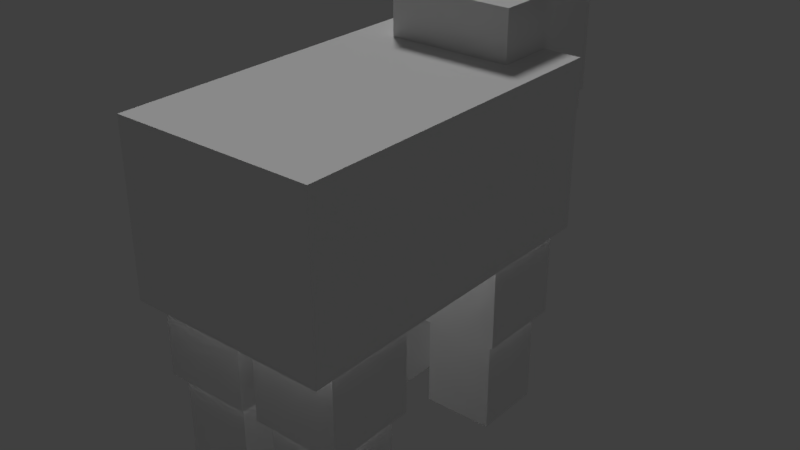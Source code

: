 # Source: sheep.blend  (saved by Blender 2.79.0; exported with 4.5.12 LTS)
import bpy
from mathutils import Matrix  # noqa: F401  (used for matrix-valued properties, if any)

bpy.ops.wm.read_factory_settings(use_empty=True)
scene = bpy.context.scene
scene.name = 'Scene'

# ---- collections
col_collection_1 = bpy.data.collections.new('Collection 1'); scene.collection.children.link(col_collection_1)

# ---- materials (node trees are filled in below, after node groups)
mat_0_001 = bpy.data.materials.new('0.001')
mat_0_001.alpha_threshold = 0.0
mat_0_001.use_transparent_shadow = False
mat_0_001.roughness = 0.5
mat_0 = bpy.data.materials.new('0')
mat_0.alpha_threshold = 0.0
mat_0.use_transparent_shadow = False
mat_0.roughness = 0.5

# ---- material node trees

# ---- world
world_world = bpy.data.worlds.new('World'); scene.world = world_world
world_world.color = (0.05088, 0.05088, 0.05088)
world_world.use_sun_shadow = False
world_world.sun_shadow_jitter_overblur = 0.0
world_world.cycles.sampling_method = 'MANUAL'

# ---- lights
light_sun = bpy.data.lights.new('Sun', 'SUN')
light_sun.transmission_factor = 0.0
light_sun.angle = 0.1993
light_sun.energy = 1.0
light_sun.shadow_buffer_clip_start = 0.5
light_sun.shadow_soft_size = 0.1
light_sun.shadow_cascade_max_distance = 1000.0
light_spot_001 = bpy.data.lights.new('Spot.001', 'SUN')
light_spot_001.transmission_factor = 0.0
light_spot_001.angle = 0.1993
light_spot_001.energy = 1.0
light_spot_001.shadow_buffer_clip_start = 0.5
light_spot_001.shadow_soft_size = 0.1
light_spot_001.shadow_cascade_max_distance = 1000.0

# ---- meshes
me_leg2_001 = bpy.data.meshes.new('leg2.001')
me_leg2_001.from_pydata([(2.5, 3.5, 2.5), (2.5, -3.5, 2.5), (2.5, 3.5, -2.5), (2.5, -3.5, -2.5), (-2.5, 3.5, -2.5), (-2.5, -3.5, -2.5), (-2.5, 3.5, 2.5), (-2.5, -3.5, 2.5)], [], [(5, 7, 6, 4), (7, 1, 0, 6), (3, 5, 4, 2), (6, 0, 2, 4), (1, 3, 2, 0), (5, 3, 1, 7)])
me_leg2_001.polygons.foreach_set('use_smooth', [True] * 6)
_k = set([(0, 1), (0, 2), (0, 6), (1, 3), (1, 7), (2, 3), (2, 4), (3, 5), (4, 5), (4, 6), (5, 7), (6, 7)])
me_leg2_001.attributes.new('sharp_edge', 'BOOLEAN', 'EDGE').data.foreach_set('value', [ (min(e.vertices), max(e.vertices)) in _k for e in me_leg2_001.edges])
_uv = me_leg2_001.uv_layers.new(name='UVMap')
_uv.uv.foreach_set('vector', [0.126, 0.1885, 0.1865, 0.1885, 0.1865, 0.374, 0.126, 0.374, 0.1885, 0.1885, 0.249, 0.1885, 0.249, 0.374, 0.1885, 0.374, 0.06348, 0.1885, 0.124, 0.1885, 0.124, 0.374, 0.06348, 0.374, 0.124, 0.499, 0.06348, 0.499, 0.06348, 0.376, 0.124, 0.376, 0.0009766, 0.1885, 0.06152, 0.1885, 0.06152, 0.374, 0.0009766, 0.374, 0.1865, 0.376, 0.126, 0.376, 0.126, 0.499, 0.1865, 0.499])
me_leg2_001.materials.append(mat_0_001)
me_leg2_001.use_remesh_preserve_volume = False
me_leg2_001.use_remesh_preserve_attributes = False
me_leg2_001.use_mirror_vertex_groups = False
me_leg2_001.update()
me_leg2_001.normals_split_custom_set([tuple(v) for v in zip(*[iter([-1.0, 0.0, 0.0, -1.0, 0.0, 0.0, -1.0, 0.0, 0.0, -1.0, 0.0, 0.0, 0.0, 0.0, 1.0, 0.0, 0.0, 1.0, 0.0, 0.0, 1.0, 0.0, 0.0, 1.0, 0.0, 0.0, -1.0, 0.0, 0.0, -1.0, 0.0, 0.0, -1.0, 0.0, 0.0, -1.0, 0.0, 1.0, 0.0, 0.0, 1.0, 0.0, 0.0, 1.0, 0.0, 0.0, 1.0, 0.0, 1.0, 0.0, 0.0, 1.0, 0.0, 0.0, 1.0, 0.0, 0.0, 1.0, 0.0, 0.0, 0.0, -1.0, 0.0, 0.0, -1.0, 0.0, 0.0, -1.0, 0.0, 0.0, -1.0, 0.0])] * 3)])
me_head_001 = bpy.data.meshes.new('head.001')
me_head_001.from_pydata([(3.6, 3.6, 3.6), (3.6, -3.6, 3.6), (3.6, 3.6, -3.6), (3.6, -3.6, -3.6), (-3.6, 3.6, -3.6), (-3.6, -3.6, -3.6), (-3.6, 3.6, 3.6), (-3.6, -3.6, 3.6)], [], [(6, 0, 2, 4), (1, 3, 2, 0), (3, 5, 4, 2), (5, 7, 6, 4), (7, 1, 0, 6), (5, 3, 1, 7)])
me_head_001.polygons.foreach_set('use_smooth', [True] * 6)
_k = set([(0, 1), (0, 2), (0, 6), (1, 3), (1, 7), (2, 3), (2, 4), (3, 5), (4, 5), (4, 6), (5, 7), (6, 7)])
me_head_001.attributes.new('sharp_edge', 'BOOLEAN', 'EDGE').data.foreach_set('value', [ (min(e.vertices), max(e.vertices)) in _k for e in me_head_001.edges])
_uv = me_head_001.uv_layers.new(name='UVMap')
_uv.uv.foreach_set('vector', [0.124, 0.499, 0.06348, 0.499, 0.06348, 0.376, 0.124, 0.376, 0.0009766, 0.1885, 0.06152, 0.1885, 0.06152, 0.374, 0.0009766, 0.374, 0.06348, 0.1885, 0.124, 0.1885, 0.124, 0.374, 0.06348, 0.374, 0.126, 0.1885, 0.1865, 0.1885, 0.1865, 0.374, 0.126, 0.374, 0.1885, 0.1885, 0.249, 0.1885, 0.249, 0.374, 0.1885, 0.374, 0.1865, 0.376, 0.126, 0.376, 0.126, 0.499, 0.1865, 0.499])
me_head_001.materials.append(mat_0_001)
me_head_001.use_remesh_preserve_volume = False
me_head_001.use_remesh_preserve_attributes = False
me_head_001.use_mirror_vertex_groups = False
me_head_001.update()
me_head_001.normals_split_custom_set([tuple(v) for v in zip(*[iter([0.0, 1.0, 0.0, 0.0, 1.0, 0.0, 0.0, 1.0, 0.0, 0.0, 1.0, 0.0, 1.0, 0.0, 0.0, 1.0, 0.0, 0.0, 1.0, 0.0, 0.0, 1.0, 0.0, 0.0, 0.0, 0.0, -1.0, 0.0, 0.0, -1.0, 0.0, 0.0, -1.0, 0.0, 0.0, -1.0, -1.0, 0.0, 0.0, -1.0, 0.0, 0.0, -1.0, 0.0, 0.0, -1.0, 0.0, 0.0, 0.0, 0.0, 1.0, 0.0, 0.0, 1.0, 0.0, 0.0, 1.0, 0.0, 0.0, 1.0, 0.0, -1.0, 0.0, 0.0, -1.0, 0.0, 0.0, -1.0, 0.0, 0.0, -1.0, 0.0])] * 3)])
me_leg1_001 = bpy.data.meshes.new('leg1.001')
me_leg1_001.from_pydata([(2.5, 3.5, 2.5), (2.5, -3.5, 2.5), (2.5, 3.5, -2.5), (2.5, -3.5, -2.5), (-2.5, 3.5, -2.5), (-2.5, -3.5, -2.5), (-2.5, 3.5, 2.5), (-2.5, -3.5, 2.5)], [], [(5, 7, 6, 4), (7, 1, 0, 6), (3, 5, 4, 2), (6, 0, 2, 4), (1, 3, 2, 0), (5, 3, 1, 7)])
me_leg1_001.polygons.foreach_set('use_smooth', [True] * 6)
_k = set([(0, 1), (0, 2), (0, 6), (1, 3), (1, 7), (2, 3), (2, 4), (3, 5), (4, 5), (4, 6), (5, 7), (6, 7)])
me_leg1_001.attributes.new('sharp_edge', 'BOOLEAN', 'EDGE').data.foreach_set('value', [ (min(e.vertices), max(e.vertices)) in _k for e in me_leg1_001.edges])
_uv = me_leg1_001.uv_layers.new(name='UVMap')
_uv.uv.foreach_set('vector', [0.126, 0.1885, 0.1865, 0.1885, 0.1865, 0.374, 0.126, 0.374, 0.1885, 0.1885, 0.249, 0.1885, 0.249, 0.374, 0.1885, 0.374, 0.06348, 0.1885, 0.124, 0.1885, 0.124, 0.374, 0.06348, 0.374, 0.124, 0.499, 0.06348, 0.499, 0.06348, 0.376, 0.124, 0.376, 0.0009766, 0.1885, 0.06152, 0.1885, 0.06152, 0.374, 0.0009766, 0.374, 0.1865, 0.376, 0.126, 0.376, 0.126, 0.499, 0.1865, 0.499])
me_leg1_001.materials.append(mat_0_001)
me_leg1_001.use_remesh_preserve_volume = False
me_leg1_001.use_remesh_preserve_attributes = False
me_leg1_001.use_mirror_vertex_groups = False
me_leg1_001.update()
me_leg1_001.normals_split_custom_set([tuple(v) for v in zip(*[iter([-1.0, 0.0, 0.0, -1.0, 0.0, 0.0, -1.0, 0.0, 0.0, -1.0, 0.0, 0.0, 0.0, 0.0, 1.0, 0.0, 0.0, 1.0, 0.0, 0.0, 1.0, 0.0, 0.0, 1.0, 0.0, 0.0, -1.0, 0.0, 0.0, -1.0, 0.0, 0.0, -1.0, 0.0, 0.0, -1.0, 0.0, 1.0, 0.0, 0.0, 1.0, 0.0, 0.0, 1.0, 0.0, 0.0, 1.0, 0.0, 1.0, 0.0, 0.0, 1.0, 0.0, 0.0, 1.0, 0.0, 0.0, 1.0, 0.0, 0.0, 0.0, -1.0, 0.0, 0.0, -1.0, 0.0, 0.0, -1.0, 0.0, 0.0, -1.0, 0.0])] * 3)])
me_body_001 = bpy.data.meshes.new('body.001')
me_body_001.from_pydata([(5.75, 9.75, 4.75), (5.75, -9.75, 4.75), (5.75, 9.75, -4.75), (5.75, -9.75, -4.75), (-5.75, 9.75, -4.75), (-5.75, -9.75, -4.75), (-5.75, 9.75, 4.75), (-5.75, -9.75, 4.75)], [], [(5, 7, 6, 4), (5, 3, 1, 7), (1, 3, 2, 0), (3, 5, 4, 2), (6, 0, 2, 4), (7, 1, 0, 6)])
me_body_001.polygons.foreach_set('use_smooth', [True] * 6)
_k = set([(0, 1), (0, 2), (0, 6), (1, 3), (1, 7), (2, 3), (2, 4), (3, 5), (4, 5), (4, 6), (5, 7), (6, 7)])
me_body_001.attributes.new('sharp_edge', 'BOOLEAN', 'EDGE').data.foreach_set('value', [ (min(e.vertices), max(e.vertices)) in _k for e in me_body_001.edges])
_uv = me_body_001.uv_layers.new(name='UVMap')
_uv.uv.foreach_set('vector', [0.6572, 0.06348, 0.749, 0.06348, 0.749, 0.5615, 0.6572, 0.5615, 0.8115, 0.5635, 0.6572, 0.5635, 0.6572, 0.749, 0.8115, 0.749, 0.4385, 0.06348, 0.5303, 0.06348, 0.5303, 0.5615, 0.4385, 0.5615, 0.5322, 0.06348, 0.6553, 0.06348, 0.6553, 0.5615, 0.5322, 0.5615, 0.6553, 0.749, 0.5322, 0.749, 0.5322, 0.5635, 0.6553, 0.5635, 0.751, 0.06348, 0.874, 0.06348, 0.874, 0.5615, 0.751, 0.5615])
me_body_001.materials.append(mat_0_001)
me_body_001.use_remesh_preserve_volume = False
me_body_001.use_remesh_preserve_attributes = False
me_body_001.use_mirror_vertex_groups = False
me_body_001.update()
me_body_001.normals_split_custom_set([tuple(v) for v in zip(*[iter([-1.0, 0.0, 0.0, -1.0, 0.0, 0.0, -1.0, 0.0, 0.0, -1.0, 0.0, 0.0, 0.0, -1.0, 0.0, 0.0, -1.0, 0.0, 0.0, -1.0, 0.0, 0.0, -1.0, 0.0, 1.0, 0.0, 0.0, 1.0, 0.0, 0.0, 1.0, 0.0, 0.0, 1.0, 0.0, 0.0, 0.0, 0.0, -1.0, 0.0, 0.0, -1.0, 0.0, 0.0, -1.0, 0.0, 0.0, -1.0, 0.0, 1.0, 0.0, 0.0, 1.0, 0.0, 0.0, 1.0, 0.0, 0.0, 1.0, 0.0, 0.0, 0.0, 1.0, 0.0, 0.0, 1.0, 0.0, 0.0, 1.0, 0.0, 0.0, 1.0])] * 3)])
me_leg0_001 = bpy.data.meshes.new('leg0.001')
me_leg0_001.from_pydata([(2.5, 3.5, 2.5), (2.5, -3.5, 2.5), (2.5, 3.5, -2.5), (2.5, -3.5, -2.5), (-2.5, 3.5, -2.5), (-2.5, -3.5, -2.5), (-2.5, 3.5, 2.5), (-2.5, -3.5, 2.5)], [], [(5, 7, 6, 4), (7, 1, 0, 6), (3, 5, 4, 2), (6, 0, 2, 4), (1, 3, 2, 0), (5, 3, 1, 7)])
me_leg0_001.polygons.foreach_set('use_smooth', [True] * 6)
_k = set([(0, 1), (0, 2), (0, 6), (1, 3), (1, 7), (2, 3), (2, 4), (3, 5), (4, 5), (4, 6), (5, 7), (6, 7)])
me_leg0_001.attributes.new('sharp_edge', 'BOOLEAN', 'EDGE').data.foreach_set('value', [ (min(e.vertices), max(e.vertices)) in _k for e in me_leg0_001.edges])
_uv = me_leg0_001.uv_layers.new(name='UVMap')
_uv.uv.foreach_set('vector', [0.126, 0.1885, 0.1865, 0.1885, 0.1865, 0.374, 0.126, 0.374, 0.1885, 0.1885, 0.249, 0.1885, 0.249, 0.374, 0.1885, 0.374, 0.06348, 0.1885, 0.124, 0.1885, 0.124, 0.374, 0.06348, 0.374, 0.124, 0.499, 0.06348, 0.499, 0.06348, 0.376, 0.124, 0.376, 0.0009766, 0.1885, 0.06152, 0.1885, 0.06152, 0.374, 0.0009766, 0.374, 0.1865, 0.376, 0.126, 0.376, 0.126, 0.499, 0.1865, 0.499])
me_leg0_001.materials.append(mat_0_001)
me_leg0_001.use_remesh_preserve_volume = False
me_leg0_001.use_remesh_preserve_attributes = False
me_leg0_001.use_mirror_vertex_groups = False
me_leg0_001.update()
me_leg0_001.normals_split_custom_set([tuple(v) for v in zip(*[iter([-1.0, 0.0, 0.0, -1.0, 0.0, 0.0, -1.0, 0.0, 0.0, -1.0, 0.0, 0.0, 0.0, 0.0, 1.0, 0.0, 0.0, 1.0, 0.0, 0.0, 1.0, 0.0, 0.0, 1.0, 0.0, 0.0, -1.0, 0.0, 0.0, -1.0, 0.0, 0.0, -1.0, 0.0, 0.0, -1.0, 0.0, 1.0, 0.0, 0.0, 1.0, 0.0, 0.0, 1.0, 0.0, 0.0, 1.0, 0.0, 1.0, 0.0, 0.0, 1.0, 0.0, 0.0, 1.0, 0.0, 0.0, 1.0, 0.0, 0.0, 0.0, -1.0, 0.0, 0.0, -1.0, 0.0, 0.0, -1.0, 0.0, 0.0, -1.0, 0.0])] * 3)])
me_leg3_001 = bpy.data.meshes.new('leg3.001')
me_leg3_001.from_pydata([(2.5, 3.5, 2.5), (2.5, -3.5, 2.5), (2.5, 3.5, -2.5), (2.5, -3.5, -2.5), (-2.5, 3.5, -2.5), (-2.5, -3.5, -2.5), (-2.5, 3.5, 2.5), (-2.5, -3.5, 2.5)], [], [(5, 7, 6, 4), (7, 1, 0, 6), (3, 5, 4, 2), (6, 0, 2, 4), (1, 3, 2, 0), (5, 3, 1, 7)])
me_leg3_001.polygons.foreach_set('use_smooth', [True] * 6)
_k = set([(0, 1), (0, 2), (0, 6), (1, 3), (1, 7), (2, 3), (2, 4), (3, 5), (4, 5), (4, 6), (5, 7), (6, 7)])
me_leg3_001.attributes.new('sharp_edge', 'BOOLEAN', 'EDGE').data.foreach_set('value', [ (min(e.vertices), max(e.vertices)) in _k for e in me_leg3_001.edges])
_uv = me_leg3_001.uv_layers.new(name='UVMap')
_uv.uv.foreach_set('vector', [0.126, 0.1885, 0.1865, 0.1885, 0.1865, 0.374, 0.126, 0.374, 0.1885, 0.1885, 0.249, 0.1885, 0.249, 0.374, 0.1885, 0.374, 0.06348, 0.1885, 0.124, 0.1885, 0.124, 0.374, 0.06348, 0.374, 0.124, 0.499, 0.06348, 0.499, 0.06348, 0.376, 0.124, 0.376, 0.0009766, 0.1885, 0.06152, 0.1885, 0.06152, 0.374, 0.0009766, 0.374, 0.1865, 0.376, 0.126, 0.376, 0.126, 0.499, 0.1865, 0.499])
me_leg3_001.materials.append(mat_0_001)
me_leg3_001.use_remesh_preserve_volume = False
me_leg3_001.use_remesh_preserve_attributes = False
me_leg3_001.use_mirror_vertex_groups = False
me_leg3_001.update()
me_leg3_001.normals_split_custom_set([tuple(v) for v in zip(*[iter([-1.0, 0.0, 0.0, -1.0, 0.0, 0.0, -1.0, 0.0, 0.0, -1.0, 0.0, 0.0, 0.0, 0.0, 1.0, 0.0, 0.0, 1.0, 0.0, 0.0, 1.0, 0.0, 0.0, 1.0, 0.0, 0.0, -1.0, 0.0, 0.0, -1.0, 0.0, 0.0, -1.0, 0.0, 0.0, -1.0, 0.0, 1.0, 0.0, 0.0, 1.0, 0.0, 0.0, 1.0, 0.0, 0.0, 1.0, 0.0, 1.0, 0.0, 0.0, 1.0, 0.0, 0.0, 1.0, 0.0, 0.0, 1.0, 0.0, 0.0, 0.0, -1.0, 0.0, 0.0, -1.0, 0.0, 0.0, -1.0, 0.0, 0.0, -1.0, 0.0])] * 3)])
me_leg2 = bpy.data.meshes.new('leg2')
me_leg2.from_pydata([(2.0, 6.0, 2.0), (2.0, -6.0, 2.0), (2.0, 6.0, -2.0), (2.0, -6.0, -2.0), (-2.0, 6.0, -2.0), (-2.0, -6.0, -2.0), (-2.0, 6.0, 2.0), (-2.0, -6.0, 2.0)], [], [(5, 7, 6, 4), (7, 1, 0, 6), (3, 5, 4, 2), (6, 0, 2, 4), (1, 3, 2, 0), (5, 3, 1, 7)])
me_leg2.polygons.foreach_set('use_smooth', [True] * 6)
_k = set([(0, 1), (0, 2), (0, 6), (1, 3), (1, 7), (2, 3), (2, 4), (3, 5), (4, 5), (4, 6), (5, 7), (6, 7)])
me_leg2.attributes.new('sharp_edge', 'BOOLEAN', 'EDGE').data.foreach_set('value', [ (min(e.vertices), max(e.vertices)) in _k for e in me_leg2.edges])
_uv = me_leg2.uv_layers.new(name='UVMap')
_uv.uv.foreach_set('vector', [0.126, 0.0009766, 0.1865, 0.0009766, 0.1865, 0.374, 0.126, 0.374, 0.1885, 0.0009766, 0.249, 0.0009766, 0.249, 0.374, 0.1885, 0.374, 0.06348, 0.0009766, 0.124, 0.0009766, 0.124, 0.374, 0.06348, 0.374, 0.124, 0.4365, 0.06348, 0.4365, 0.06348, 0.376, 0.124, 0.376, 0.0009766, 0.0009766, 0.06152, 0.0009766, 0.06152, 0.374, 0.0009766, 0.374, 0.1865, 0.376, 0.126, 0.376, 0.126, 0.499, 0.1865, 0.499])
me_leg2.materials.append(mat_0)
me_leg2.use_remesh_preserve_volume = False
me_leg2.use_remesh_preserve_attributes = False
me_leg2.use_mirror_vertex_groups = False
me_leg2.update()
me_leg2.normals_split_custom_set([tuple(v) for v in zip(*[iter([-1.0, 0.0, 0.0, -1.0, 0.0, 0.0, -1.0, 0.0, 0.0, -1.0, 0.0, 0.0, 0.0, 0.0, 1.0, 0.0, 0.0, 1.0, 0.0, 0.0, 1.0, 0.0, 0.0, 1.0, 0.0, 0.0, -1.0, 0.0, 0.0, -1.0, 0.0, 0.0, -1.0, 0.0, 0.0, -1.0, 0.0, 1.0, 0.0, 0.0, 1.0, 0.0, 0.0, 1.0, 0.0, 0.0, 1.0, 0.0, 1.0, 0.0, 0.0, 1.0, 0.0, 0.0, 1.0, 0.0, 0.0, 1.0, 0.0, 0.0, 0.0, -1.0, 0.0, 0.0, -1.0, 0.0, 0.0, -1.0, 0.0, 0.0, -1.0, 0.0])] * 3)])
me_head = bpy.data.meshes.new('head')
me_head.from_pydata([(3.0, 3.0, 4.0), (3.0, -3.0, 4.0), (3.0, 3.0, -4.0), (3.0, -3.0, -4.0), (-3.0, 3.0, -4.0), (-3.0, -3.0, -4.0), (-3.0, 3.0, 4.0), (-3.0, -3.0, 4.0)], [], [(5, 7, 6, 4), (7, 1, 0, 6), (3, 5, 4, 2), (6, 0, 2, 4), (1, 3, 2, 0), (5, 3, 1, 7)])
me_head.polygons.foreach_set('use_smooth', [True] * 6)
_k = set([(0, 1), (0, 2), (0, 6), (1, 3), (1, 7), (2, 3), (2, 4), (3, 5), (4, 5), (4, 6), (5, 7), (6, 7)])
me_head.attributes.new('sharp_edge', 'BOOLEAN', 'EDGE').data.foreach_set('value', [ (min(e.vertices), max(e.vertices)) in _k for e in me_head.edges])
_uv = me_head.uv_layers.new(name='UVMap')
_uv.uv.foreach_set('vector', [0.2197, 0.5635, 0.3428, 0.5635, 0.3428, 0.749, 0.2197, 0.749, 0.3447, 0.5635, 0.4365, 0.5635, 0.4365, 0.749, 0.3447, 0.749, 0.126, 0.5635, 0.2178, 0.5635, 0.2178, 0.749, 0.126, 0.749, 0.2178, 0.999, 0.126, 0.999, 0.126, 0.751, 0.2178, 0.751, 0.0009766, 0.5635, 0.124, 0.5635, 0.124, 0.749, 0.0009766, 0.749, 0.3115, 0.751, 0.2197, 0.751, 0.2197, 0.999, 0.3115, 0.999])
me_head.materials.append(mat_0)
me_head.use_remesh_preserve_volume = False
me_head.use_remesh_preserve_attributes = False
me_head.use_mirror_vertex_groups = False
me_head.update()
me_head.normals_split_custom_set([tuple(v) for v in zip(*[iter([-1.0, 0.0, 0.0, -1.0, 0.0, 0.0, -1.0, 0.0, 0.0, -1.0, 0.0, 0.0, 0.0, 0.0, 1.0, 0.0, 0.0, 1.0, 0.0, 0.0, 1.0, 0.0, 0.0, 1.0, 0.0, 0.0, -1.0, 0.0, 0.0, -1.0, 0.0, 0.0, -1.0, 0.0, 0.0, -1.0, 0.0, 1.0, 0.0, 0.0, 1.0, 0.0, 0.0, 1.0, 0.0, 0.0, 1.0, 0.0, 1.0, 0.0, 0.0, 1.0, 0.0, 0.0, 1.0, 0.0, 0.0, 1.0, 0.0, 0.0, 0.0, -1.0, 0.0, 0.0, -1.0, 0.0, 0.0, -1.0, 0.0, 0.0, -1.0, 0.0])] * 3)])
me_leg1 = bpy.data.meshes.new('leg1')
me_leg1.from_pydata([(2.0, 6.0, 2.0), (2.0, -6.0, 2.0), (2.0, 6.0, -2.0), (2.0, -6.0, -2.0), (-2.0, 6.0, -2.0), (-2.0, -6.0, -2.0), (-2.0, 6.0, 2.0), (-2.0, -6.0, 2.0)], [], [(5, 7, 6, 4), (7, 1, 0, 6), (3, 5, 4, 2), (6, 0, 2, 4), (1, 3, 2, 0), (5, 3, 1, 7)])
me_leg1.polygons.foreach_set('use_smooth', [True] * 6)
_k = set([(0, 1), (0, 2), (0, 6), (1, 3), (1, 7), (2, 3), (2, 4), (3, 5), (4, 5), (4, 6), (5, 7), (6, 7)])
me_leg1.attributes.new('sharp_edge', 'BOOLEAN', 'EDGE').data.foreach_set('value', [ (min(e.vertices), max(e.vertices)) in _k for e in me_leg1.edges])
_uv = me_leg1.uv_layers.new(name='UVMap')
_uv.uv.foreach_set('vector', [0.126, 0.0009766, 0.1865, 0.0009766, 0.1865, 0.374, 0.126, 0.374, 0.1885, 0.0009766, 0.249, 0.0009766, 0.249, 0.374, 0.1885, 0.374, 0.06348, 0.0009766, 0.124, 0.0009766, 0.124, 0.374, 0.06348, 0.374, 0.124, 0.499, 0.06348, 0.499, 0.06348, 0.376, 0.124, 0.376, 0.0009766, 0.0009766, 0.06152, 0.0009766, 0.06152, 0.374, 0.0009766, 0.374, 0.1865, 0.376, 0.126, 0.376, 0.126, 0.499, 0.1865, 0.499])
me_leg1.materials.append(mat_0)
me_leg1.use_remesh_preserve_volume = False
me_leg1.use_remesh_preserve_attributes = False
me_leg1.use_mirror_vertex_groups = False
me_leg1.update()
me_leg1.normals_split_custom_set([tuple(v) for v in zip(*[iter([-1.0, 0.0, 0.0, -1.0, 0.0, 0.0, -1.0, 0.0, 0.0, -1.0, 0.0, 0.0, 0.0, 0.0, 1.0, 0.0, 0.0, 1.0, 0.0, 0.0, 1.0, 0.0, 0.0, 1.0, 0.0, 0.0, -1.0, 0.0, 0.0, -1.0, 0.0, 0.0, -1.0, 0.0, 0.0, -1.0, 0.0, 1.0, 0.0, 0.0, 1.0, 0.0, 0.0, 1.0, 0.0, 0.0, 1.0, 0.0, 1.0, 0.0, 0.0, 1.0, 0.0, 0.0, 1.0, 0.0, 0.0, 1.0, 0.0, 0.0, 0.0, -1.0, 0.0, 0.0, -1.0, 0.0, 0.0, -1.0, 0.0, 0.0, -1.0, 0.0])] * 3)])
me_body = bpy.data.meshes.new('body')
me_body.from_pydata([(4.0, 8.0, 3.0), (4.0, -8.0, 3.0), (4.0, 8.0, -3.0), (4.0, -8.0, -3.0), (-4.0, 8.0, -3.0), (-4.0, -8.0, -3.0), (-4.0, 8.0, 3.0), (-4.0, -8.0, 3.0)], [], [(5, 7, 6, 4), (7, 1, 0, 6), (3, 5, 4, 2), (6, 0, 2, 4), (1, 3, 2, 0), (5, 3, 1, 7)])
me_body.polygons.foreach_set('use_smooth', [True] * 6)
_k = set([(0, 1), (0, 2), (0, 6), (1, 3), (1, 7), (2, 3), (2, 4), (3, 5), (4, 5), (4, 6), (5, 7), (6, 7)])
me_body.attributes.new('sharp_edge', 'BOOLEAN', 'EDGE').data.foreach_set('value', [ (min(e.vertices), max(e.vertices)) in _k for e in me_body.edges])
_uv = me_body.uv_layers.new(name='UVMap')
_uv.uv.foreach_set('vector', [0.749, 0.5615, 0.6572, 0.5615, 0.6572, 0.06348, 0.749, 0.06348, 0.874, 0.5615, 0.751, 0.5615, 0.751, 0.06348, 0.874, 0.06348, 0.6553, 0.5615, 0.5322, 0.5615, 0.5322, 0.06348, 0.6553, 0.06348, 0.5322, 0.5635, 0.6709, 0.5635, 0.6709, 0.749, 0.5322, 0.749, 0.5303, 0.5615, 0.4385, 0.5615, 0.4385, 0.06348, 0.5303, 0.06348, 0.6729, 0.749, 0.8115, 0.749, 0.8115, 0.5635, 0.6729, 0.5635])
me_body.materials.append(mat_0)
me_body.use_remesh_preserve_volume = False
me_body.use_remesh_preserve_attributes = False
me_body.use_mirror_vertex_groups = False
me_body.update()
me_body.normals_split_custom_set([tuple(v) for v in zip(*[iter([-1.0, 0.0, 0.0, -1.0, 0.0, 0.0, -1.0, 0.0, 0.0, -1.0, 0.0, 0.0, 0.0, 0.0, 1.0, 0.0, 0.0, 1.0, 0.0, 0.0, 1.0, 0.0, 0.0, 1.0, 0.0, 0.0, -1.0, 0.0, 0.0, -1.0, 0.0, 0.0, -1.0, 0.0, 0.0, -1.0, 0.0, 1.0, 0.0, 0.0, 1.0, 0.0, 0.0, 1.0, 0.0, 0.0, 1.0, 0.0, 1.0, 0.0, 0.0, 1.0, 0.0, 0.0, 1.0, 0.0, 0.0, 1.0, 0.0, 0.0, 0.0, -1.0, 0.0, 0.0, -1.0, 0.0, 0.0, -1.0, 0.0, 0.0, -1.0, 0.0])] * 3)])
me_leg0 = bpy.data.meshes.new('leg0')
me_leg0.from_pydata([(2.0, 6.0, 2.0), (2.0, -6.0, 2.0), (2.0, 6.0, -2.0), (2.0, -6.0, -2.0), (-2.0, 6.0, -2.0), (-2.0, -6.0, -2.0), (-2.0, 6.0, 2.0), (-2.0, -6.0, 2.0)], [], [(5, 7, 6, 4), (7, 1, 0, 6), (3, 5, 4, 2), (6, 0, 2, 4), (1, 3, 2, 0), (5, 3, 1, 7)])
me_leg0.polygons.foreach_set('use_smooth', [True] * 6)
_k = set([(0, 1), (0, 2), (0, 6), (1, 3), (1, 7), (2, 3), (2, 4), (3, 5), (4, 5), (4, 6), (5, 7), (6, 7)])
me_leg0.attributes.new('sharp_edge', 'BOOLEAN', 'EDGE').data.foreach_set('value', [ (min(e.vertices), max(e.vertices)) in _k for e in me_leg0.edges])
_uv = me_leg0.uv_layers.new(name='UVMap')
_uv.uv.foreach_set('vector', [0.126, 0.0009766, 0.1865, 0.0009766, 0.1865, 0.374, 0.126, 0.374, 0.1885, 0.0009766, 0.249, 0.0009766, 0.249, 0.374, 0.1885, 0.374, 0.06348, 0.0009766, 0.124, 0.0009766, 0.124, 0.374, 0.06348, 0.374, 0.124, 0.499, 0.06348, 0.499, 0.06348, 0.376, 0.124, 0.376, 0.0009766, 0.0009766, 0.06152, 0.0009766, 0.06152, 0.374, 0.0009766, 0.374, 0.1865, 0.376, 0.126, 0.376, 0.126, 0.499, 0.1865, 0.499])
me_leg0.materials.append(mat_0)
me_leg0.use_remesh_preserve_volume = False
me_leg0.use_remesh_preserve_attributes = False
me_leg0.use_mirror_vertex_groups = False
me_leg0.update()
me_leg0.normals_split_custom_set([tuple(v) for v in zip(*[iter([-1.0, 0.0, 0.0, -1.0, 0.0, 0.0, -1.0, 0.0, 0.0, -1.0, 0.0, 0.0, 0.0, 0.0, 1.0, 0.0, 0.0, 1.0, 0.0, 0.0, 1.0, 0.0, 0.0, 1.0, 0.0, 0.0, -1.0, 0.0, 0.0, -1.0, 0.0, 0.0, -1.0, 0.0, 0.0, -1.0, 0.0, 1.0, 0.0, 0.0, 1.0, 0.0, 0.0, 1.0, 0.0, 0.0, 1.0, 0.0, 1.0, 0.0, 0.0, 1.0, 0.0, 0.0, 1.0, 0.0, 0.0, 1.0, 0.0, 0.0, 0.0, -1.0, 0.0, 0.0, -1.0, 0.0, 0.0, -1.0, 0.0, 0.0, -1.0, 0.0])] * 3)])
me_leg3 = bpy.data.meshes.new('leg3')
me_leg3.from_pydata([(2.0, 6.0, 2.0), (2.0, -6.0, 2.0), (2.0, 6.0, -2.0), (2.0, -6.0, -2.0), (-2.0, 6.0, -2.0), (-2.0, -6.0, -2.0), (-2.0, 6.0, 2.0), (-2.0, -6.0, 2.0)], [], [(5, 7, 6, 4), (7, 1, 0, 6), (3, 5, 4, 2), (6, 0, 2, 4), (1, 3, 2, 0), (5, 3, 1, 7)])
me_leg3.polygons.foreach_set('use_smooth', [True] * 6)
_k = set([(0, 1), (0, 2), (0, 6), (1, 3), (1, 7), (2, 3), (2, 4), (3, 5), (4, 5), (4, 6), (5, 7), (6, 7)])
me_leg3.attributes.new('sharp_edge', 'BOOLEAN', 'EDGE').data.foreach_set('value', [ (min(e.vertices), max(e.vertices)) in _k for e in me_leg3.edges])
_uv = me_leg3.uv_layers.new(name='UVMap')
_uv.uv.foreach_set('vector', [0.126, 0.0009766, 0.1865, 0.0009766, 0.1865, 0.374, 0.126, 0.374, 0.1885, 0.0009766, 0.249, 0.0009766, 0.249, 0.374, 0.1885, 0.374, 0.06348, 0.0009766, 0.124, 0.0009766, 0.124, 0.374, 0.06348, 0.374, 0.124, 0.4365, 0.06348, 0.4365, 0.06348, 0.376, 0.124, 0.376, 0.0009766, 0.0009766, 0.06152, 0.0009766, 0.06152, 0.374, 0.0009766, 0.374, 0.1865, 0.376, 0.126, 0.376, 0.126, 0.499, 0.1865, 0.499])
me_leg3.materials.append(mat_0)
me_leg3.use_remesh_preserve_volume = False
me_leg3.use_remesh_preserve_attributes = False
me_leg3.use_mirror_vertex_groups = False
me_leg3.update()
me_leg3.normals_split_custom_set([tuple(v) for v in zip(*[iter([-1.0, 0.0, 0.0, -1.0, 0.0, 0.0, -1.0, 0.0, 0.0, -1.0, 0.0, 0.0, 0.0, 0.0, 1.0, 0.0, 0.0, 1.0, 0.0, 0.0, 1.0, 0.0, 0.0, 1.0, 0.0, 0.0, -1.0, 0.0, 0.0, -1.0, 0.0, 0.0, -1.0, 0.0, 0.0, -1.0, 0.0, 1.0, 0.0, 0.0, 1.0, 0.0, 0.0, 1.0, 0.0, 0.0, 1.0, 0.0, 1.0, 0.0, 0.0, 1.0, 0.0, 0.0, 1.0, 0.0, 0.0, 1.0, 0.0, 0.0, 0.0, -1.0, 0.0, 0.0, -1.0, 0.0, 0.0, -1.0, 0.0, 0.0, -1.0, 0.0])] * 3)])

# ---- objects
ob_sun = bpy.data.objects.new('Sun', light_sun)
ob_spot = bpy.data.objects.new('Spot', light_spot_001)
ob_leg2_001 = bpy.data.objects.new('leg2.001', me_leg2_001)
ob_head_001 = bpy.data.objects.new('head.001', me_head_001)
ob_leg1_001 = bpy.data.objects.new('leg1.001', me_leg1_001)
ob_body_001 = bpy.data.objects.new('body.001', me_body_001)
ob_leg0_001 = bpy.data.objects.new('leg0.001', me_leg0_001)
ob_leg3_001 = bpy.data.objects.new('leg3.001', me_leg3_001)
ob_leg2 = bpy.data.objects.new('leg2', me_leg2)
ob_head = bpy.data.objects.new('head', me_head)
ob_leg1 = bpy.data.objects.new('leg1', me_leg1)
ob_body = bpy.data.objects.new('body', me_body)
ob_leg0 = bpy.data.objects.new('leg0', me_leg0)
ob_leg3 = bpy.data.objects.new('leg3', me_leg3)

# ---- transforms, parenting, visibility, modifiers, constraints
ob_sun.location = (0.0, 0.0, -52.76)
ob_sun.rotation_euler = (-0.0, 3.142, -0.0)
ob_sun.lineart.crease_threshold = 0.0
ob_spot.location = (-16.19, 27.39, 58.09)
ob_spot.rotation_euler = (-0.5278, -0.3141, 0.3202)
ob_spot.scale = (2.815, 2.815, 2.815)
ob_spot.lineart.crease_threshold = 0.0
ob_leg2_001.location = (3.0, 5.0, 9.0)
ob_leg2_001.rotation_euler = (1.571, -0.0, 0.0)
ob_leg2_001.lineart.crease_threshold = 0.0
ob_head_001.location = (-5.96e-08, 9.0, 19.0)
ob_head_001.rotation_euler = (1.571, -0.0, 0.0)
ob_head_001.lineart.crease_threshold = 0.0
ob_leg1_001.location = (-3.0, -7.0, 9.0)
ob_leg1_001.rotation_euler = (1.571, -0.0, 0.0)
ob_leg1_001.lineart.crease_threshold = 0.0
ob_body_001.location = (0.0, -1.0, 15.0)
ob_body_001.rotation_euler = (3.142, -0.0, 0.0)
ob_body_001.lineart.crease_threshold = 0.0
ob_leg0_001.location = (3.0, -7.0, 9.0)
ob_leg0_001.rotation_euler = (1.571, -0.0, 0.0)
ob_leg0_001.lineart.crease_threshold = 0.0
ob_leg3_001.location = (-3.0, 5.0, 9.0)
ob_leg3_001.rotation_euler = (1.571, -0.0, 0.0)
ob_leg3_001.lineart.crease_threshold = 0.0
ob_leg2.location = (3.0, 5.0, 6.0)
ob_leg2.rotation_euler = (1.571, -0.0, 0.0)
ob_leg2.lineart.crease_threshold = 0.0
ob_head.location = (0.0, 10.0, 19.0)
ob_head.rotation_euler = (1.571, -0.0, 0.0)
ob_head.lineart.crease_threshold = 0.0
ob_leg1.location = (-3.0, -7.0, 6.0)
ob_leg1.rotation_euler = (1.571, -0.0, 0.0)
ob_leg1.lineart.crease_threshold = 0.0
ob_body.location = (0.0, -1.0, 15.0)
ob_body.rotation_euler = (3.142, -0.0, 0.0)
ob_body.lineart.crease_threshold = 0.0
ob_leg0.location = (3.0, -7.0, 6.0)
ob_leg0.rotation_euler = (1.571, -0.0, 0.0)
ob_leg0.lineart.crease_threshold = 0.0
ob_leg3.location = (-3.0, 5.0, 6.0)
ob_leg3.rotation_euler = (1.571, -0.0, 0.0)
ob_leg3.lineart.crease_threshold = 0.0

# ---- collection membership
col_collection_1.objects.link(ob_sun)
col_collection_1.objects.link(ob_spot)
col_collection_1.objects.link(ob_leg2_001)
col_collection_1.objects.link(ob_head_001)
col_collection_1.objects.link(ob_leg1_001)
col_collection_1.objects.link(ob_body_001)
col_collection_1.objects.link(ob_leg0_001)
col_collection_1.objects.link(ob_leg3_001)
col_collection_1.objects.link(ob_leg2)
col_collection_1.objects.link(ob_head)
col_collection_1.objects.link(ob_leg1)
col_collection_1.objects.link(ob_body)
col_collection_1.objects.link(ob_leg0)
col_collection_1.objects.link(ob_leg3)

# ---- scene / render settings (as saved in the file)
scene.frame_start = 1; scene.frame_end = 250; scene.frame_set(1)
scene.render.engine = 'BLENDER_EEVEE_NEXT'
scene.render.resolution_percentage = 50
scene.render.dither_intensity = 0.0
scene.cycles.use_denoising = False
scene.cycles.samples = 128
scene.cycles.sampling_pattern = 'TABULATED_SOBOL'
scene.cycles.use_adaptive_sampling = False
scene.cycles.use_light_tree = False
scene.cycles.blur_glossy = 0.0
scene.cycles.sample_clamp_indirect = 0.0
scene.view_settings.view_transform = 'Standard'
bpy.context.view_layer.update()

# ---- added for rendering (the .blend has no active camera): camera
cam_auto = bpy.data.cameras.new('AutoCamera')
cam_auto.lens = 50.0
cam_auto.sensor_width = 36.0
cam_auto.clip_end = 1000.0
ob_auto_camera = bpy.data.objects.new('AutoCamera', cam_auto)
scene.collection.objects.link(ob_auto_camera)
ob_auto_camera.location = (32.7845, -37.7164, 37.5276)
ob_auto_camera.rotation_euler = (1.09748, -7.21219e-08, 0.694738)
scene.camera = ob_auto_camera
bpy.context.view_layer.update()
